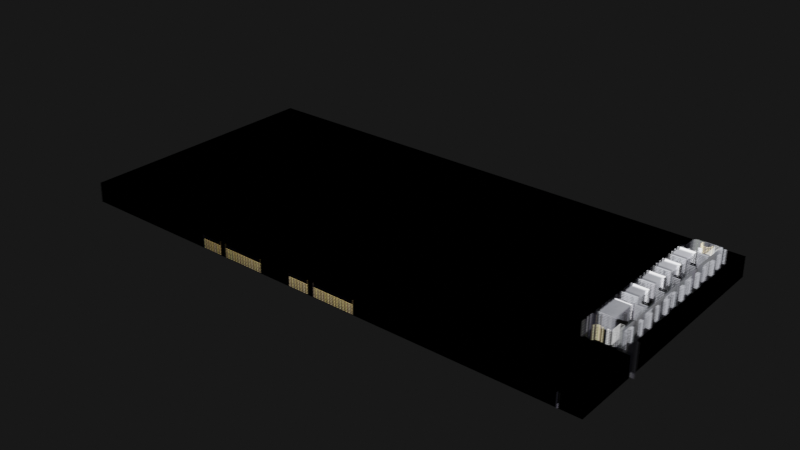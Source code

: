 # Source: pixelfire_pop.blend  (saved by Blender 2.93.21; exported with 4.5.12 LTS)
import bpy
from mathutils import Matrix  # noqa: F401  (used for matrix-valued properties, if any)

bpy.ops.wm.read_factory_settings(use_empty=True)
scene = bpy.context.scene
scene.name = 'Scene'

# ---- collections
col_collection = bpy.data.collections.new('Collection'); scene.collection.children.link(col_collection)

# ---- images (referenced by path relative to the original .blend; pixels are not part of the script)
import os
ASSET_DIR = os.environ.get("B2B_ASSET_DIR", "")  # directory of the original .blend (textures are referenced by path, not embedded)
HERE = os.path.dirname(os.path.abspath(__file__))  # packed textures are extracted next to this script under _unpacked/

def load_image(name, relpath, width, height, colorspace="sRGB"):
    """Load a texture the original file referenced (path relative to the .blend, or extracted next to this script)."""
    p = next((c for c in (os.path.join(HERE, relpath), os.path.join(ASSET_DIR, relpath)) if relpath and os.path.exists(c)), "")
    if p:
        img = bpy.data.images.load(p, check_existing=True)
        img.name = name
    else:  # same state as the original file: an image datablock whose file is absent (Cycles renders it pink)
        img = bpy.data.images.new(name, width, height)
        img.source = "FILE"
        img.filepath = "//" + (relpath or name)
    img.colorspace_settings.name = colorspace
    return img
img_1_png = load_image('1.png', '_unpacked/1.84d79412.png', 580, 302, 'sRGB')
img_2_png = load_image('2.png', '_unpacked/2.6d63cb62.png', 580, 302, 'sRGB')
img_3_png = load_image('3.png', '_unpacked/3.43b480d0.png', 580, 302, 'sRGB')
img_4_png = load_image('4.png', '_unpacked/4.98d7dcee.png', 580, 302, 'sRGB')

# ---- materials (node trees are filled in below, after node groups)
mat_material_001 = bpy.data.materials.new('Material.001')
mat_material_001.surface_render_method = 'BLENDED'
mat_material_001.blend_method = 'BLEND'
mat_material_001.use_transparent_shadow = False
mat_material_002 = bpy.data.materials.new('Material.002')
mat_material_002.surface_render_method = 'BLENDED'
mat_material_002.blend_method = 'BLEND'
mat_material_002.use_transparent_shadow = False
mat_material_003 = bpy.data.materials.new('Material.003')
mat_material_003.surface_render_method = 'BLENDED'
mat_material_003.blend_method = 'BLEND'
mat_material_003.use_transparent_shadow = False
mat_material_004 = bpy.data.materials.new('Material.004')
mat_material_004.surface_render_method = 'BLENDED'
mat_material_004.blend_method = 'BLEND'
mat_material_004.use_transparent_shadow = False

# ---- material node trees
mat_material_001.use_nodes = True; mat_material_001.node_tree.nodes.clear()
_N = mat_material_001.node_tree.nodes; _L = mat_material_001.node_tree.links
n0 = _N.new('ShaderNodeBsdfPrincipled'); n0.name = 'Principled BSDF'; n0.location = (10, 300)
n0.distribution = 'GGX'
n0.subsurface_method = 'BURLEY'
n0.inputs[3].default_value = 1.45
n0.inputs[28].default_value = 3.0
n1 = _N.new('ShaderNodeOutputMaterial'); n1.name = 'Material Output'; n1.location = (300, 300)
n2 = _N.new('ShaderNodeTexImage'); n2.name = 'Image Texture'; n2.location = (-280, 280)
n2.image = img_1_png
n2.interpolation = 'Closest'
n3 = _N.new('ShaderNodeTexImage'); n3.name = 'Image Texture.001'; n3.location = (-280, -60)
n3.image = img_1_png
n3.interpolation = 'Closest'
n4 = _N.new('ShaderNodeTexImage'); n4.name = 'Image Texture.002'; n4.location = (-280, -80)
n4.image = img_1_png
n4.interpolation = 'Closest'
_L.new(n0.outputs[0], n1.inputs[0])
_L.new(n2.outputs[0], n0.inputs[0])
_L.new(n3.outputs[0], n0.inputs[27])
_L.new(n4.outputs[1], n0.inputs[4])
n1.is_active_output = True
mat_material_002.use_nodes = True; mat_material_002.node_tree.nodes.clear()
_N = mat_material_002.node_tree.nodes; _L = mat_material_002.node_tree.links
n0 = _N.new('ShaderNodeBsdfPrincipled'); n0.name = 'Principled BSDF'; n0.location = (10, 300)
n0.distribution = 'GGX'
n0.subsurface_method = 'BURLEY'
n0.inputs[3].default_value = 1.45
n0.inputs[28].default_value = 3.0
n1 = _N.new('ShaderNodeOutputMaterial'); n1.name = 'Material Output'; n1.location = (300, 300)
n2 = _N.new('ShaderNodeTexImage'); n2.name = 'Image Texture'; n2.location = (-280, 280)
n2.image = img_2_png
n2.interpolation = 'Closest'
n3 = _N.new('ShaderNodeTexImage'); n3.name = 'Image Texture.001'; n3.location = (-280, -60)
n3.image = img_2_png
n3.interpolation = 'Closest'
n4 = _N.new('ShaderNodeTexImage'); n4.name = 'Image Texture.002'; n4.location = (-280, -80)
n4.image = img_2_png
n4.interpolation = 'Closest'
_L.new(n0.outputs[0], n1.inputs[0])
_L.new(n2.outputs[0], n0.inputs[0])
_L.new(n3.outputs[0], n0.inputs[27])
_L.new(n4.outputs[1], n0.inputs[4])
n1.is_active_output = True
mat_material_003.use_nodes = True; mat_material_003.node_tree.nodes.clear()
_N = mat_material_003.node_tree.nodes; _L = mat_material_003.node_tree.links
n0 = _N.new('ShaderNodeBsdfPrincipled'); n0.name = 'Principled BSDF'; n0.location = (10, 300)
n0.distribution = 'GGX'
n0.subsurface_method = 'BURLEY'
n0.inputs[3].default_value = 1.45
n0.inputs[28].default_value = 3.0
n1 = _N.new('ShaderNodeOutputMaterial'); n1.name = 'Material Output'; n1.location = (300, 300)
n2 = _N.new('ShaderNodeTexImage'); n2.name = 'Image Texture'; n2.location = (-280, 280)
n2.image = img_3_png
n2.interpolation = 'Closest'
n3 = _N.new('ShaderNodeTexImage'); n3.name = 'Image Texture.001'; n3.location = (-280, -60)
n3.image = img_3_png
n3.interpolation = 'Closest'
n4 = _N.new('ShaderNodeTexImage'); n4.name = 'Image Texture.002'; n4.location = (-280, -80)
n4.image = img_3_png
n4.interpolation = 'Closest'
_L.new(n0.outputs[0], n1.inputs[0])
_L.new(n2.outputs[0], n0.inputs[0])
_L.new(n3.outputs[0], n0.inputs[27])
_L.new(n4.outputs[1], n0.inputs[4])
n1.is_active_output = True
mat_material_004.use_nodes = True; mat_material_004.node_tree.nodes.clear()
_N = mat_material_004.node_tree.nodes; _L = mat_material_004.node_tree.links
n0 = _N.new('ShaderNodeBsdfPrincipled'); n0.name = 'Principled BSDF'; n0.location = (10, 300)
n0.distribution = 'GGX'
n0.subsurface_method = 'BURLEY'
n0.inputs[3].default_value = 1.45
n0.inputs[28].default_value = 3.0
n1 = _N.new('ShaderNodeOutputMaterial'); n1.name = 'Material Output'; n1.location = (300, 300)
n2 = _N.new('ShaderNodeTexImage'); n2.name = 'Image Texture'; n2.location = (-280, 280)
n2.image = img_4_png
n2.interpolation = 'Closest'
n3 = _N.new('ShaderNodeTexImage'); n3.name = 'Image Texture.001'; n3.location = (-280, -60)
n3.image = img_4_png
n3.interpolation = 'Closest'
n4 = _N.new('ShaderNodeTexImage'); n4.name = 'Image Texture.002'; n4.location = (-280, -80)
n4.image = img_4_png
n4.interpolation = 'Closest'
_L.new(n0.outputs[0], n1.inputs[0])
_L.new(n2.outputs[0], n0.inputs[0])
_L.new(n3.outputs[0], n0.inputs[27])
_L.new(n4.outputs[1], n0.inputs[4])
n1.is_active_output = True

# ---- world
world_world = bpy.data.worlds.new('World'); scene.world = world_world
world_world.use_nodes = True; world_world.node_tree.nodes.clear()
_N = world_world.node_tree.nodes; _L = world_world.node_tree.links
n0 = _N.new('ShaderNodeOutputWorld'); n0.name = 'World Output'; n0.location = (300, 300)
n1 = _N.new('ShaderNodeBackground'); n1.name = 'Background'; n1.location = (10, 300)
n1.inputs[0].default_value = (0.009018, 0.009018, 0.009018, 1.0)
_L.new(n1.outputs[0], n0.inputs[0])
n0.is_active_output = True
world_world.color = (0.05088, 0.05088, 0.05088)
world_world.use_sun_shadow = False
world_world.sun_shadow_jitter_overblur = 0.0

# ---- meshes
me_plane = bpy.data.meshes.new('Plane')
me_plane.from_pydata([(-1.0, -1.0, 0.0), (1.0, -1.0, 0.0), (-1.0, 1.0, 0.0), (1.0, 1.0, 0.0)], [], [(0, 1, 3, 2)])
_uv = me_plane.uv_layers.new(name='UVMap')
_uv.uv.foreach_set('vector', [0.0, 0.0, 1.0, 0.0, 1.0, 1.0, 0.0, 1.0])
me_plane.materials.append(mat_material_001)
me_plane.use_remesh_fix_poles = True
me_plane.use_remesh_preserve_attributes = False
me_plane.update()
me_plane_001 = bpy.data.meshes.new('Plane.001')
me_plane_001.from_pydata([(-1.0, -1.0, 0.0), (1.0, -1.0, 0.0), (-1.0, 1.0, 0.0), (1.0, 1.0, 0.0)], [], [(0, 1, 3, 2)])
_uv = me_plane_001.uv_layers.new(name='UVMap')
_uv.uv.foreach_set('vector', [0.0, 0.0, 1.0, 0.0, 1.0, 1.0, 0.0, 1.0])
me_plane_001.materials.append(mat_material_001)
me_plane_001.use_remesh_fix_poles = True
me_plane_001.use_remesh_preserve_attributes = False
me_plane_001.update()
me_plane_002 = bpy.data.meshes.new('Plane.002')
me_plane_002.from_pydata([(-1.0, -1.0, 0.0), (1.0, -1.0, 0.0), (-1.0, 1.0, 0.0), (1.0, 1.0, 0.0)], [], [(0, 1, 3, 2)])
_uv = me_plane_002.uv_layers.new(name='UVMap')
_uv.uv.foreach_set('vector', [0.0, 0.0, 1.0, 0.0, 1.0, 1.0, 0.0, 1.0])
me_plane_002.materials.append(mat_material_001)
me_plane_002.use_remesh_fix_poles = True
me_plane_002.use_remesh_preserve_attributes = False
me_plane_002.update()
me_plane_003 = bpy.data.meshes.new('Plane.003')
me_plane_003.from_pydata([(-1.0, -1.0, 0.0), (1.0, -1.0, 0.0), (-1.0, 1.0, 0.0), (1.0, 1.0, 0.0)], [], [(0, 1, 3, 2)])
_uv = me_plane_003.uv_layers.new(name='UVMap')
_uv.uv.foreach_set('vector', [0.0, 0.0, 1.0, 0.0, 1.0, 1.0, 0.0, 1.0])
me_plane_003.materials.append(mat_material_002)
me_plane_003.use_remesh_fix_poles = True
me_plane_003.use_remesh_preserve_attributes = False
me_plane_003.update()
me_plane_004 = bpy.data.meshes.new('Plane.004')
me_plane_004.from_pydata([(-1.0, -1.0, 0.0), (1.0, -1.0, 0.0), (-1.0, 1.0, 0.0), (1.0, 1.0, 0.0)], [], [(0, 1, 3, 2)])
_uv = me_plane_004.uv_layers.new(name='UVMap')
_uv.uv.foreach_set('vector', [0.0, 0.0, 1.0, 0.0, 1.0, 1.0, 0.0, 1.0])
me_plane_004.materials.append(mat_material_002)
me_plane_004.use_remesh_fix_poles = True
me_plane_004.use_remesh_preserve_attributes = False
me_plane_004.update()
me_plane_005 = bpy.data.meshes.new('Plane.005')
me_plane_005.from_pydata([(-1.0, -1.0, 0.0), (1.0, -1.0, 0.0), (-1.0, 1.0, 0.0), (1.0, 1.0, 0.0)], [], [(0, 1, 3, 2)])
_uv = me_plane_005.uv_layers.new(name='UVMap')
_uv.uv.foreach_set('vector', [0.0, 0.0, 1.0, 0.0, 1.0, 1.0, 0.0, 1.0])
me_plane_005.materials.append(mat_material_002)
me_plane_005.use_remesh_fix_poles = True
me_plane_005.use_remesh_preserve_attributes = False
me_plane_005.update()
me_plane_006 = bpy.data.meshes.new('Plane.006')
me_plane_006.from_pydata([(-1.0, -1.0, 0.0), (1.0, -1.0, 0.0), (-1.0, 1.0, 0.0), (1.0, 1.0, 0.0)], [], [(0, 1, 3, 2)])
_uv = me_plane_006.uv_layers.new(name='UVMap')
_uv.uv.foreach_set('vector', [0.0, 0.0, 1.0, 0.0, 1.0, 1.0, 0.0, 1.0])
me_plane_006.materials.append(mat_material_002)
me_plane_006.use_remesh_fix_poles = True
me_plane_006.use_remesh_preserve_attributes = False
me_plane_006.update()
me_plane_007 = bpy.data.meshes.new('Plane.007')
me_plane_007.from_pydata([(-1.0, -1.0, 0.0), (1.0, -1.0, 0.0), (-1.0, 1.0, 0.0), (1.0, 1.0, 0.0)], [], [(0, 1, 3, 2)])
_uv = me_plane_007.uv_layers.new(name='UVMap')
_uv.uv.foreach_set('vector', [0.0, 0.0, 1.0, 0.0, 1.0, 1.0, 0.0, 1.0])
me_plane_007.materials.append(mat_material_003)
me_plane_007.use_remesh_fix_poles = True
me_plane_007.use_remesh_preserve_attributes = False
me_plane_007.update()
me_plane_008 = bpy.data.meshes.new('Plane.008')
me_plane_008.from_pydata([(-1.0, -1.0, 0.0), (1.0, -1.0, 0.0), (-1.0, 1.0, 0.0), (1.0, 1.0, 0.0)], [], [(0, 1, 3, 2)])
_uv = me_plane_008.uv_layers.new(name='UVMap')
_uv.uv.foreach_set('vector', [0.0, 0.0, 1.0, 0.0, 1.0, 1.0, 0.0, 1.0])
me_plane_008.materials.append(mat_material_003)
me_plane_008.use_remesh_fix_poles = True
me_plane_008.use_remesh_preserve_attributes = False
me_plane_008.update()
me_plane_009 = bpy.data.meshes.new('Plane.009')
me_plane_009.from_pydata([(-1.0, -1.0, 0.0), (1.0, -1.0, 0.0), (-1.0, 1.0, 0.0), (1.0, 1.0, 0.0)], [], [(0, 1, 3, 2)])
_uv = me_plane_009.uv_layers.new(name='UVMap')
_uv.uv.foreach_set('vector', [0.0, 0.0, 1.0, 0.0, 1.0, 1.0, 0.0, 1.0])
me_plane_009.materials.append(mat_material_003)
me_plane_009.use_remesh_fix_poles = True
me_plane_009.use_remesh_preserve_attributes = False
me_plane_009.update()
me_plane_010 = bpy.data.meshes.new('Plane.010')
me_plane_010.from_pydata([(-1.0, -1.0, 0.0), (1.0, -1.0, 0.0), (-1.0, 1.0, 0.0), (1.0, 1.0, 0.0)], [], [(0, 1, 3, 2)])
_uv = me_plane_010.uv_layers.new(name='UVMap')
_uv.uv.foreach_set('vector', [0.0, 0.0, 1.0, 0.0, 1.0, 1.0, 0.0, 1.0])
me_plane_010.materials.append(mat_material_004)
me_plane_010.use_remesh_fix_poles = True
me_plane_010.use_remesh_preserve_attributes = False
me_plane_010.update()
me_plane_011 = bpy.data.meshes.new('Plane.011')
me_plane_011.from_pydata([(-1.0, -1.0, 0.0), (1.0, -1.0, 0.0), (-1.0, 1.0, 0.0), (1.0, 1.0, 0.0)], [], [(0, 1, 3, 2)])
_uv = me_plane_011.uv_layers.new(name='UVMap')
_uv.uv.foreach_set('vector', [0.0, 0.0, 1.0, 0.0, 1.0, 1.0, 0.0, 1.0])
me_plane_011.materials.append(mat_material_004)
me_plane_011.use_remesh_fix_poles = True
me_plane_011.use_remesh_preserve_attributes = False
me_plane_011.update()
me_plane_012 = bpy.data.meshes.new('Plane.012')
me_plane_012.from_pydata([(-1.0, -1.0, 0.0), (1.0, -1.0, 0.0), (-1.0, 1.0, 0.0), (1.0, 1.0, 0.0)], [], [(0, 1, 3, 2)])
_uv = me_plane_012.uv_layers.new(name='UVMap')
_uv.uv.foreach_set('vector', [0.0, 0.0, 1.0, 0.0, 1.0, 1.0, 0.0, 1.0])
me_plane_012.materials.append(mat_material_004)
me_plane_012.use_remesh_fix_poles = True
me_plane_012.use_remesh_preserve_attributes = False
me_plane_012.update()
me_plane_013 = bpy.data.meshes.new('Plane.013')
me_plane_013.from_pydata([(-1.0, -1.0, 0.0), (1.0, -1.0, 0.0), (-1.0, 1.0, 0.0), (1.0, 1.0, 0.0)], [], [(0, 1, 3, 2)])
_uv = me_plane_013.uv_layers.new(name='UVMap')
_uv.uv.foreach_set('vector', [0.0, 0.0, 1.0, 0.0, 1.0, 1.0, 0.0, 1.0])
me_plane_013.materials.append(mat_material_004)
me_plane_013.use_remesh_fix_poles = True
me_plane_013.use_remesh_preserve_attributes = False
me_plane_013.update()
me_plane_014 = bpy.data.meshes.new('Plane.014')
me_plane_014.from_pydata([(-1.0, -1.0, 0.0), (1.0, -1.0, 0.0), (-1.0, 1.0, 0.0), (1.0, 1.0, 0.0)], [], [(0, 1, 3, 2)])
_uv = me_plane_014.uv_layers.new(name='UVMap')
_uv.uv.foreach_set('vector', [0.0, 0.0, 1.0, 0.0, 1.0, 1.0, 0.0, 1.0])
me_plane_014.materials.append(mat_material_004)
me_plane_014.use_remesh_fix_poles = True
me_plane_014.use_remesh_preserve_attributes = False
me_plane_014.update()
me_plane_015 = bpy.data.meshes.new('Plane.015')
me_plane_015.from_pydata([(-1.0, -1.0, 0.0), (1.0, -1.0, 0.0), (-1.0, 1.0, 0.0), (1.0, 1.0, 0.0)], [], [(0, 1, 3, 2)])
_uv = me_plane_015.uv_layers.new(name='UVMap')
_uv.uv.foreach_set('vector', [0.0, 0.0, 1.0, 0.0, 1.0, 1.0, 0.0, 1.0])
me_plane_015.materials.append(mat_material_004)
me_plane_015.use_remesh_fix_poles = True
me_plane_015.use_remesh_preserve_attributes = False
me_plane_015.update()
me_plane_016 = bpy.data.meshes.new('Plane.016')
me_plane_016.from_pydata([(-1.0, -1.0, 0.0), (1.0, -1.0, 0.0), (-1.0, 1.0, 0.0), (1.0, 1.0, 0.0)], [], [(0, 1, 3, 2)])
_uv = me_plane_016.uv_layers.new(name='UVMap')
_uv.uv.foreach_set('vector', [0.0, 0.0, 1.0, 0.0, 1.0, 1.0, 0.0, 1.0])
me_plane_016.materials.append(mat_material_004)
me_plane_016.use_remesh_fix_poles = True
me_plane_016.use_remesh_preserve_attributes = False
me_plane_016.update()
me_plane_017 = bpy.data.meshes.new('Plane.017')
me_plane_017.from_pydata([(-1.0, -1.0, 0.0), (1.0, -1.0, 0.0), (-1.0, 1.0, 0.0), (1.0, 1.0, 0.0)], [], [(0, 1, 3, 2)])
_uv = me_plane_017.uv_layers.new(name='UVMap')
_uv.uv.foreach_set('vector', [0.0, 0.0, 1.0, 0.0, 1.0, 1.0, 0.0, 1.0])
me_plane_017.materials.append(mat_material_004)
me_plane_017.use_remesh_fix_poles = True
me_plane_017.use_remesh_preserve_attributes = False
me_plane_017.update()
me_plane_018 = bpy.data.meshes.new('Plane.018')
me_plane_018.from_pydata([(-1.0, -1.0, 0.0), (1.0, -1.0, 0.0), (-1.0, 1.0, 0.0), (1.0, 1.0, 0.0)], [], [(0, 1, 3, 2)])
_uv = me_plane_018.uv_layers.new(name='UVMap')
_uv.uv.foreach_set('vector', [0.0, 0.0, 1.0, 0.0, 1.0, 1.0, 0.0, 1.0])
me_plane_018.materials.append(mat_material_004)
me_plane_018.use_remesh_fix_poles = True
me_plane_018.use_remesh_preserve_attributes = False
me_plane_018.update()
me_plane_019 = bpy.data.meshes.new('Plane.019')
me_plane_019.from_pydata([(-1.0, -1.0, 0.0), (1.0, -1.0, 0.0), (-1.0, 1.0, 0.0), (1.0, 1.0, 0.0)], [], [(0, 1, 3, 2)])
_uv = me_plane_019.uv_layers.new(name='UVMap')
_uv.uv.foreach_set('vector', [0.0, 0.0, 1.0, 0.0, 1.0, 1.0, 0.0, 1.0])
me_plane_019.materials.append(mat_material_004)
me_plane_019.use_remesh_fix_poles = True
me_plane_019.use_remesh_preserve_attributes = False
me_plane_019.update()
me_plane_020 = bpy.data.meshes.new('Plane.020')
me_plane_020.from_pydata([(-1.0, -1.0, 0.0), (1.0, -1.0, 0.0), (-1.0, 1.0, 0.0), (1.0, 1.0, 0.0)], [], [(0, 1, 3, 2)])
_uv = me_plane_020.uv_layers.new(name='UVMap')
_uv.uv.foreach_set('vector', [0.0, 0.0, 1.0, 0.0, 1.0, 1.0, 0.0, 1.0])
me_plane_020.materials.append(mat_material_004)
me_plane_020.use_remesh_fix_poles = True
me_plane_020.use_remesh_preserve_attributes = False
me_plane_020.update()
me_plane_021 = bpy.data.meshes.new('Plane.021')
me_plane_021.from_pydata([(-1.0, -1.0, 0.0), (1.0, -1.0, 0.0), (-1.0, 1.0, 0.0), (1.0, 1.0, 0.0)], [], [(0, 1, 3, 2)])
_uv = me_plane_021.uv_layers.new(name='UVMap')
_uv.uv.foreach_set('vector', [0.0, 0.0, 1.0, 0.0, 1.0, 1.0, 0.0, 1.0])
me_plane_021.materials.append(mat_material_004)
me_plane_021.use_remesh_fix_poles = True
me_plane_021.use_remesh_preserve_attributes = False
me_plane_021.update()
me_plane_022 = bpy.data.meshes.new('Plane.022')
me_plane_022.from_pydata([(-1.0, -1.0, 0.0), (1.0, -1.0, 0.0), (-1.0, 1.0, 0.0), (1.0, 1.0, 0.0)], [], [(0, 1, 3, 2)])
_uv = me_plane_022.uv_layers.new(name='UVMap')
_uv.uv.foreach_set('vector', [0.0, 0.0, 1.0, 0.0, 1.0, 1.0, 0.0, 1.0])
me_plane_022.materials.append(mat_material_004)
me_plane_022.use_remesh_fix_poles = True
me_plane_022.use_remesh_preserve_attributes = False
me_plane_022.update()
me_plane_023 = bpy.data.meshes.new('Plane.023')
me_plane_023.from_pydata([(-1.0, -1.0, 0.0), (1.0, -1.0, 0.0), (-1.0, 1.0, 0.0), (1.0, 1.0, 0.0)], [], [(0, 1, 3, 2)])
_uv = me_plane_023.uv_layers.new(name='UVMap')
_uv.uv.foreach_set('vector', [0.0, 0.0, 1.0, 0.0, 1.0, 1.0, 0.0, 1.0])
me_plane_023.materials.append(mat_material_004)
me_plane_023.use_remesh_fix_poles = True
me_plane_023.use_remesh_preserve_attributes = False
me_plane_023.update()

# ---- objects
ob_plane = bpy.data.objects.new('Plane', me_plane)
ob_plane_001 = bpy.data.objects.new('Plane.001', me_plane_001)
ob_plane_002 = bpy.data.objects.new('Plane.002', me_plane_002)
ob_plane_003 = bpy.data.objects.new('Plane.003', me_plane_003)
ob_plane_004 = bpy.data.objects.new('Plane.004', me_plane_004)
ob_plane_005 = bpy.data.objects.new('Plane.005', me_plane_005)
ob_plane_006 = bpy.data.objects.new('Plane.006', me_plane_006)
ob_plane_007 = bpy.data.objects.new('Plane.007', me_plane_007)
ob_plane_008 = bpy.data.objects.new('Plane.008', me_plane_008)
ob_plane_009 = bpy.data.objects.new('Plane.009', me_plane_009)
ob_plane_010 = bpy.data.objects.new('Plane.010', me_plane_010)
ob_plane_011 = bpy.data.objects.new('Plane.011', me_plane_011)
ob_plane_012 = bpy.data.objects.new('Plane.012', me_plane_012)
ob_plane_013 = bpy.data.objects.new('Plane.013', me_plane_013)
ob_plane_014 = bpy.data.objects.new('Plane.014', me_plane_014)
ob_plane_015 = bpy.data.objects.new('Plane.015', me_plane_015)
ob_plane_016 = bpy.data.objects.new('Plane.016', me_plane_016)
ob_plane_017 = bpy.data.objects.new('Plane.017', me_plane_017)
ob_plane_018 = bpy.data.objects.new('Plane.018', me_plane_018)
ob_plane_019 = bpy.data.objects.new('Plane.019', me_plane_019)
ob_plane_020 = bpy.data.objects.new('Plane.020', me_plane_020)
ob_plane_021 = bpy.data.objects.new('Plane.021', me_plane_021)
ob_plane_022 = bpy.data.objects.new('Plane.022', me_plane_022)
ob_plane_023 = bpy.data.objects.new('Plane.023', me_plane_023)

# ---- transforms, parenting, visibility, modifiers, constraints
ob_plane.location = (0.0, 0.0, 0.0)
ob_plane.scale = (2.0, 1.0, 1.0)
ob_plane_001.location = (0.0, 0.0, 0.01)
ob_plane_001.scale = (2.0, 1.0, 1.0)
ob_plane_002.location = (0.0, 0.0, 0.02)
ob_plane_002.scale = (2.0, 1.0, 1.0)
ob_plane_003.location = (0.0, 0.0, 0.03)
ob_plane_003.scale = (2.0, 1.0, 1.0)
ob_plane_004.location = (0.0, 0.0, 0.04)
ob_plane_004.scale = (2.0, 1.0, 1.0)
ob_plane_005.location = (0.0, 0.0, 0.05)
ob_plane_005.scale = (2.0, 1.0, 1.0)
ob_plane_006.location = (0.0, 0.0, 0.06)
ob_plane_006.scale = (2.0, 1.0, 1.0)
ob_plane_007.location = (0.0, 0.0, 0.07)
ob_plane_007.scale = (2.0, 1.0, 1.0)
ob_plane_008.location = (0.0, 0.0, 0.08)
ob_plane_008.scale = (2.0, 1.0, 1.0)
ob_plane_009.location = (0.0, 0.0, 0.09)
ob_plane_009.scale = (2.0, 1.0, 1.0)
ob_plane_010.location = (0.0, 0.0, 0.1)
ob_plane_010.scale = (2.0, 1.0, 1.0)
ob_plane_011.location = (0.0, 0.0, 0.11)
ob_plane_011.scale = (2.0, 1.0, 1.0)
ob_plane_012.location = (0.0, 0.0, 0.12)
ob_plane_012.scale = (2.0, 1.0, 1.0)
ob_plane_013.location = (0.0, 0.0, 0.13)
ob_plane_013.scale = (2.0, 1.0, 1.0)
ob_plane_014.location = (0.0, 0.0, 0.14)
ob_plane_014.scale = (2.0, 1.0, 1.0)
ob_plane_015.location = (0.0, 0.0, 0.15)
ob_plane_015.scale = (2.0, 1.0, 1.0)
ob_plane_016.location = (0.0, 0.0, 0.16)
ob_plane_016.scale = (2.0, 1.0, 1.0)
ob_plane_017.location = (0.0, 0.0, 0.17)
ob_plane_017.scale = (2.0, 1.0, 1.0)
ob_plane_018.location = (0.0, 0.0, 0.18)
ob_plane_018.scale = (2.0, 1.0, 1.0)
ob_plane_019.location = (0.0, 0.0, 0.19)
ob_plane_019.scale = (2.0, 1.0, 1.0)
ob_plane_020.location = (0.0, 0.0, 0.2)
ob_plane_020.scale = (2.0, 1.0, 1.0)
ob_plane_021.location = (0.0, 0.0, 0.21)
ob_plane_021.scale = (2.0, 1.0, 1.0)
ob_plane_022.location = (0.0, 0.0, 0.22)
ob_plane_022.scale = (2.0, 1.0, 1.0)
ob_plane_023.location = (0.0, 0.0, 0.23)
ob_plane_023.scale = (2.0, 1.0, 1.0)

# ---- collection membership
col_collection.objects.link(ob_plane)
col_collection.objects.link(ob_plane_001)
col_collection.objects.link(ob_plane_002)
col_collection.objects.link(ob_plane_003)
col_collection.objects.link(ob_plane_004)
col_collection.objects.link(ob_plane_005)
col_collection.objects.link(ob_plane_006)
col_collection.objects.link(ob_plane_007)
col_collection.objects.link(ob_plane_008)
col_collection.objects.link(ob_plane_009)
col_collection.objects.link(ob_plane_010)
col_collection.objects.link(ob_plane_011)
col_collection.objects.link(ob_plane_012)
col_collection.objects.link(ob_plane_013)
col_collection.objects.link(ob_plane_014)
col_collection.objects.link(ob_plane_015)
col_collection.objects.link(ob_plane_016)
col_collection.objects.link(ob_plane_017)
col_collection.objects.link(ob_plane_018)
col_collection.objects.link(ob_plane_019)
col_collection.objects.link(ob_plane_020)
col_collection.objects.link(ob_plane_021)
col_collection.objects.link(ob_plane_022)
col_collection.objects.link(ob_plane_023)

# ---- scene / render settings (as saved in the file)
scene.frame_start = 1; scene.frame_end = 250; scene.frame_set(1)
scene.render.engine = 'BLENDER_EEVEE_NEXT'
scene.cycles.use_denoising = False
scene.cycles.samples = 128
scene.cycles.sampling_pattern = 'TABULATED_SOBOL'
scene.cycles.use_adaptive_sampling = False
scene.cycles.use_light_tree = False
scene.view_settings.view_transform = 'Filmic'
bpy.context.view_layer.update()

# ---- added for rendering (the .blend has no active camera and no usable light): camera, sun
cam_auto = bpy.data.cameras.new('AutoCamera')
cam_auto.lens = 50.0
cam_auto.sensor_width = 36.0
cam_auto.clip_end = 1000.0
ob_auto_camera = bpy.data.objects.new('AutoCamera', cam_auto)
scene.collection.objects.link(ob_auto_camera)
ob_auto_camera.location = (4.1432, -4.97184, 3.42956)
ob_auto_camera.rotation_euler = (1.09748, -7.21219e-08, 0.694738)
scene.camera = ob_auto_camera
light_auto_sun = bpy.data.lights.new('AutoSun', 'SUN')
light_auto_sun.energy = 3.0
light_auto_sun.angle = 0.0523599
ob_auto_sun = bpy.data.objects.new('AutoSun', light_auto_sun)
scene.collection.objects.link(ob_auto_sun)
ob_auto_sun.rotation_euler = (0.872665, 0.174533, 0.523599)
bpy.context.view_layer.update()
